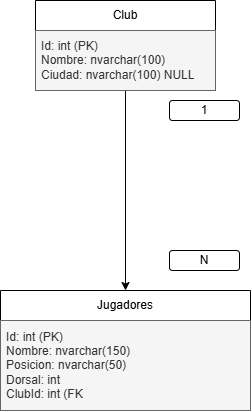

The diagram above was exported from draw.io. Its source (the exported page's mxGraphModel, read from the mxfile embedded in the PNG):
<mxGraphModel dx="1030" dy="562" grid="1" gridSize="10" guides="1" tooltips="1" connect="1" arrows="1" fold="1" page="1" pageScale="1" pageWidth="827" pageHeight="1169" math="0" shadow="0">
  <root>
    <mxCell id="0" />
    <mxCell id="1" parent="0" />
    <mxCell id="6azTnYvSwhh99zSiL0cY-9" edge="1" parent="1" source="6azTnYvSwhh99zSiL0cY-1" style="edgeStyle=orthogonalEdgeStyle;rounded=0;orthogonalLoop=1;jettySize=auto;html=1;entryX=0.5;entryY=0;entryDx=0;entryDy=0;defaultLabelBackgroundColor=page;" target="6azTnYvSwhh99zSiL0cY-5">
      <mxGeometry relative="1" as="geometry" />
    </mxCell>
    <mxCell id="6azTnYvSwhh99zSiL0cY-1" parent="1" style="swimlane;fontStyle=0;childLayout=stackLayout;horizontal=1;startSize=30;horizontalStack=0;resizeParent=1;resizeParentMax=0;resizeLast=0;collapsible=1;marginBottom=0;whiteSpace=wrap;html=1;" value="Club" vertex="1">
      <mxGeometry height="90" width="180" x="280" y="80" as="geometry" />
    </mxCell>
    <mxCell id="6azTnYvSwhh99zSiL0cY-3" parent="6azTnYvSwhh99zSiL0cY-1" style="text;strokeColor=#666666;fillColor=#f5f5f5;align=left;verticalAlign=middle;spacingLeft=4;spacingRight=4;overflow=hidden;points=[[0,0.5],[1,0.5]];portConstraint=eastwest;rotatable=0;whiteSpace=wrap;html=1;fontColor=#333333;" value="&lt;div&gt;Id: int (PK)&lt;/div&gt;&lt;div&gt;Nombre: nvarchar(100)&lt;/div&gt;&lt;div&gt;Ciudad: nvarchar(100) NULL&lt;/div&gt;" vertex="1">
      <mxGeometry height="60" width="180" y="30" as="geometry" />
    </mxCell>
    <mxCell id="6azTnYvSwhh99zSiL0cY-5" parent="1" style="swimlane;fontStyle=0;childLayout=stackLayout;horizontal=1;startSize=30;horizontalStack=0;resizeParent=1;resizeParentMax=0;resizeLast=0;collapsible=1;marginBottom=0;whiteSpace=wrap;html=1;" value="Jugadores" vertex="1">
      <mxGeometry height="120" width="250" x="245" y="370" as="geometry" />
    </mxCell>
    <mxCell id="6azTnYvSwhh99zSiL0cY-8" parent="6azTnYvSwhh99zSiL0cY-5" style="text;strokeColor=#666666;fillColor=#f5f5f5;align=left;verticalAlign=middle;spacingLeft=4;spacingRight=4;overflow=hidden;points=[[0,0.5],[1,0.5]];portConstraint=eastwest;rotatable=0;whiteSpace=wrap;html=1;fontColor=#333333;" value="&lt;div&gt;Id: int (PK)&lt;/div&gt;&lt;div&gt;Nombre: nvarchar(150)&lt;/div&gt;&lt;div&gt;Posicion: nvarchar(50)&lt;/div&gt;&lt;div&gt;Dorsal: int&lt;/div&gt;&lt;div&gt;ClubId: int (FK&lt;/div&gt;" vertex="1">
      <mxGeometry height="90" width="250" y="30" as="geometry" />
    </mxCell>
    <mxCell id="6azTnYvSwhh99zSiL0cY-10" parent="1" style="rounded=1;whiteSpace=wrap;html=1;roundedPerimeter=1;" value="1" vertex="1">
      <mxGeometry height="20" width="70" x="414" y="180" as="geometry" />
    </mxCell>
    <mxCell id="6azTnYvSwhh99zSiL0cY-11" parent="1" style="rounded=1;whiteSpace=wrap;html=1;roundedPerimeter=1;" value="N" vertex="1">
      <mxGeometry height="20" width="70" x="414" y="330" as="geometry" />
    </mxCell>
  </root>
</mxGraphModel>